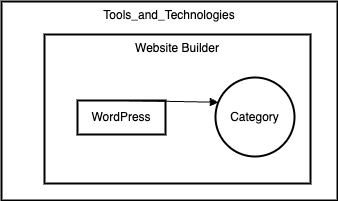

The diagram above was exported from draw.io. Its source (the exported page's mxGraphModel, read from the mxfile embedded in the PNG):
<mxGraphModel>
  <root>
    <mxCell id="0" />
    <mxCell id="1" parent="0" />
    <mxCell id="2" value="Tools_and_Technologies" style="whiteSpace=wrap;strokeWidth=2;verticalAlign=top;" vertex="1" parent="1">
      <mxGeometry width="336" height="199" as="geometry" />
    </mxCell>
    <mxCell id="3" value="Website Builder" style="whiteSpace=wrap;strokeWidth=2;verticalAlign=top;" vertex="1" parent="2">
      <mxGeometry x="43" y="33" width="266" height="149" as="geometry" />
    </mxCell>
    <mxCell id="4" value="WordPress" style="whiteSpace=wrap;strokeWidth=2;" vertex="1" parent="3">
      <mxGeometry x="33" y="66" width="88" height="34" as="geometry" />
    </mxCell>
    <mxCell id="5" value="Category" style="ellipse;aspect=fixed;strokeWidth=2;whiteSpace=wrap;" vertex="1" parent="3">
      <mxGeometry x="171" y="43" width="79" height="79" as="geometry" />
    </mxCell>
    <mxCell id="6" value="" style="curved=1;startArrow=none;endArrow=block;exitX=0.5078125;exitY=-0.4886259191176471;entryX=-0.5482594936708861;entryY=0.0808445411392405;" edge="1" parent="3" source="4" target="5">
      <mxGeometry relative="1" as="geometry">
        <Array as="points" />
      </mxGeometry>
    </mxCell>
  </root>
</mxGraphModel>